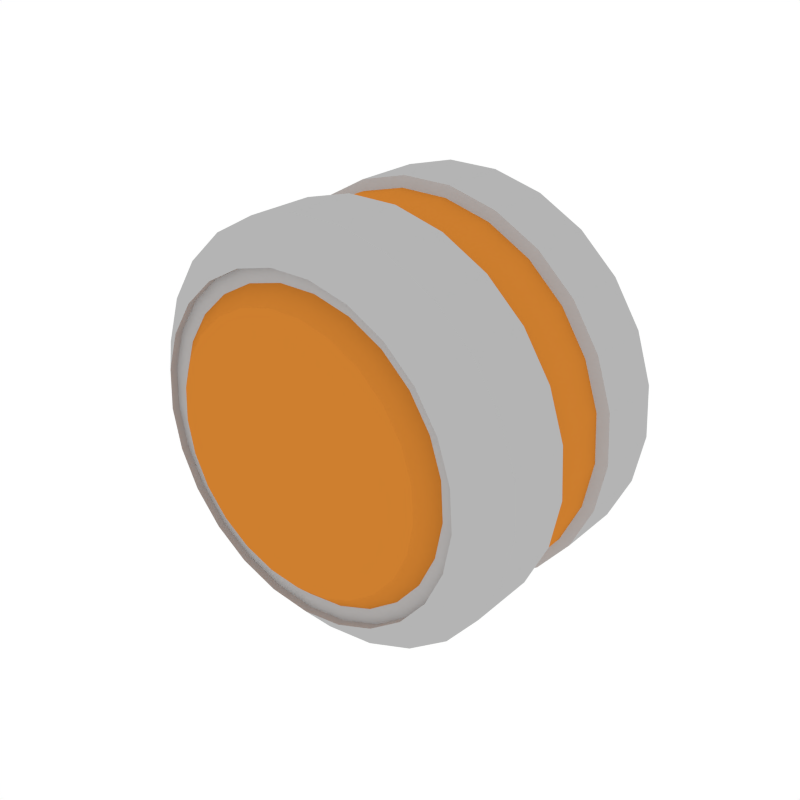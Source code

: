 # Source: Cylinder_Pistol_1.blend  (saved by Blender 2.79.0; exported with 4.5.12 LTS)
import bpy
from mathutils import Matrix  # noqa: F401  (used for matrix-valued properties, if any)

bpy.ops.wm.read_factory_settings(use_empty=True)
scene = bpy.context.scene
scene.name = 'Scene'

# ---- collections
col_collection_1 = bpy.data.collections.new('Collection 1'); scene.collection.children.link(col_collection_1)

# ---- materials (node trees are filled in below, after node groups)
mat_white = bpy.data.materials.new('White')
mat_white.alpha_threshold = 0.0
mat_white.diffuse_color = (0.4575, 0.4575, 0.4575, 1.0)
mat_white.roughness = 0.5
mat_main = bpy.data.materials.new('Main')
mat_main.alpha_threshold = 0.0
mat_main.diffuse_color = (0.6152, 0.2113, 0.02862, 1.0)
mat_main.roughness = 0.5
mat_black = bpy.data.materials.new('Black')
mat_black.alpha_threshold = 0.0
mat_black.diffuse_color = (0.0291, 0.0291, 0.0291, 1.0)
mat_black.roughness = 0.5

# ---- node groups
ng_auto_smooth = bpy.data.node_groups.new('Auto Smooth', 'GeometryNodeTree')
_s = ng_auto_smooth.interface.new_socket(name='Geometry', in_out='OUTPUT', socket_type='NodeSocketGeometry')
_s = ng_auto_smooth.interface.new_socket(name='Geometry', in_out='INPUT', socket_type='NodeSocketGeometry')
_s = ng_auto_smooth.interface.new_socket(name='Angle', in_out='INPUT', socket_type='NodeSocketFloat')
_s.subtype = 'ANGLE'
_s.min_value = 0.0
_s.max_value = 3.142
ng_auto_smooth.is_modifier = True
_N = ng_auto_smooth.nodes; _L = ng_auto_smooth.links
n0 = _N.new('NodeGroupOutput'); n0.name = 'Group Output'; n0.location = (480, -100)
n1 = _N.new('NodeGroupInput'); n1.name = 'Group Input'; n1.location = (-420, -300)
n2 = _N.new('NodeGroupInput'); n2.name = 'Group Input.001'; n2.location = (-60, -100)
n3 = _N.new('GeometryNodeSetShadeSmooth'); n3.name = 'Set Shade Smooth'; n3.location = (120, -100)
n3.domain = 'EDGE'
n4 = _N.new('GeometryNodeSetShadeSmooth'); n4.name = 'Set Shade Smooth.001'; n4.location = (300, -100)
n5 = _N.new('GeometryNodeInputMeshEdgeAngle'); n5.name = 'Edge Angle'; n5.location = (-420, -220)
n6 = _N.new('GeometryNodeInputEdgeSmooth'); n6.name = 'Is Edge Smooth'; n6.location = (-60, -160)
n7 = _N.new('GeometryNodeInputShadeSmooth'); n7.name = 'Is Face Smooth'; n7.location = (-240, -340)
n8 = _N.new('FunctionNodeBooleanMath'); n8.name = 'Boolean Math'; n8.location = (-60, -220)
n9 = _N.new('FunctionNodeCompare'); n9.name = 'Compare'; n9.location = (-240, -180)
n9.operation = 'LESS_EQUAL'
_L.new(n5.outputs[0], n9.inputs[0])
_L.new(n4.outputs[0], n0.inputs[0])
_L.new(n1.outputs[1], n9.inputs[1])
_L.new(n9.outputs[0], n8.inputs[0])
_L.new(n7.outputs[0], n8.inputs[1])
_L.new(n2.outputs[0], n3.inputs[0])
_L.new(n6.outputs[0], n3.inputs[1])
_L.new(n3.outputs[0], n4.inputs[0])
_L.new(n8.outputs[0], n3.inputs[2])
n0.is_active_output = True

# ---- material node trees

# ---- world
world_world = bpy.data.worlds.new('World'); scene.world = world_world
world_world.color = (1.0, 1.0, 1.0)
world_world.use_sun_shadow = False
world_world.sun_shadow_jitter_overblur = 0.0
world_world.cycles.sampling_method = 'NONE'
world_world.cycles.sample_map_resolution = 256

# ---- meshes
me_cylinder_024 = bpy.data.meshes.new('Cylinder.024')
me_cylinder_024.from_pydata([(2.383e-08, -0.06428, -0.1252), (-0.03115, -0.06428, -0.1213), (-0.06034, -0.06428, -0.1097), (-0.08573, -0.06428, -0.0913), (-0.1057, -0.06428, -0.06711), (-0.1191, -0.06428, -0.0387), (-0.125, -0.06428, -0.007864), (-0.123, -0.06428, 0.02347), (-0.1133, -0.06428, 0.05332), (-0.0965, -0.06428, 0.07983), (-0.07361, -0.06428, 0.1013), (-0.0461, -0.06428, 0.1164), (-0.0157, -0.06428, 0.1243), (0.0157, -0.06428, 0.1243), (0.0461, -0.06428, 0.1164), (0.07361, -0.06428, 0.1013), (0.0965, -0.06428, 0.07983), (0.1133, -0.06428, 0.05332), (0.123, -0.06428, 0.02347), (0.125, -0.06428, -0.007864), (0.1191, -0.06428, -0.0387), (0.1057, -0.06428, -0.06711), (0.08573, -0.06428, -0.0913), (0.06034, -0.06428, -0.1097), (0.03115, -0.06428, -0.1213), (-0.0254, -0.08397, -0.09894), (2.079e-08, -0.08397, -0.1022), (-0.04921, -0.08397, -0.08952), (-0.06993, -0.08397, -0.07447), (-0.08625, -0.08397, -0.05474), (-0.09715, -0.08397, -0.03157), (-0.102, -0.08397, -0.006414), (-0.1003, -0.08397, 0.01914), (-0.09243, -0.08397, 0.0435), (-0.07871, -0.08397, 0.06512), (-0.06004, -0.08397, 0.08264), (-0.03761, -0.08397, 0.09498), (-0.0128, -0.08397, 0.1013), (0.0128, -0.08397, 0.1013), (0.03761, -0.08397, 0.09498), (0.06004, -0.08397, 0.08264), (0.07871, -0.08397, 0.06512), (0.09243, -0.08397, 0.0435), (0.1003, -0.08397, 0.01914), (0.102, -0.08397, -0.006414), (0.09715, -0.08397, -0.03157), (0.08625, -0.08397, -0.05474), (0.06993, -0.08397, -0.07447), (0.04921, -0.08397, -0.08952), (0.0254, -0.08397, -0.09894), (-0.0254, -0.07904, -0.09894), (2.079e-08, -0.07904, -0.1022), (-0.04921, -0.07904, -0.08952), (-0.06993, -0.07904, -0.07447), (-0.08625, -0.07904, -0.05474), (-0.09715, -0.07904, -0.03157), (-0.102, -0.07904, -0.006414), (-0.1003, -0.07904, 0.01914), (-0.09243, -0.07904, 0.0435), (-0.07871, -0.07904, 0.06512), (-0.06004, -0.07904, 0.08264), (-0.03761, -0.07904, 0.09498), (-0.0128, -0.07904, 0.1013), (0.0128, -0.07904, 0.1013), (0.03761, -0.07904, 0.09498), (0.06004, -0.07904, 0.08264), (0.07871, -0.07904, 0.06512), (0.09243, -0.07904, 0.0435), (0.1003, -0.07904, 0.01914), (0.102, -0.07904, -0.006414), (0.09715, -0.07904, -0.03157), (0.08625, -0.07904, -0.05474), (0.06993, -0.07904, -0.07447), (0.04921, -0.07904, -0.08952), (0.0254, -0.07904, -0.09894), (-0.02312, -0.07904, -0.09006), (1.949e-08, -0.07904, -0.09298), (-0.04479, -0.07904, -0.08148), (-0.06365, -0.07904, -0.06778), (-0.0785, -0.07904, -0.04982), (-0.08843, -0.07904, -0.02873), (-0.0928, -0.07904, -0.005838), (-0.09133, -0.07904, 0.01742), (-0.08413, -0.07904, 0.03959), (-0.07164, -0.07904, 0.05927), (-0.05465, -0.07904, 0.07522), (-0.03423, -0.07904, 0.08645), (-0.01165, -0.07904, 0.09225), (0.01165, -0.07904, 0.09225), (0.03423, -0.07904, 0.08645), (0.05465, -0.07904, 0.07522), (0.07164, -0.07904, 0.05927), (0.08413, -0.07904, 0.03959), (0.09133, -0.07904, 0.01742), (0.0928, -0.07904, -0.005838), (0.08843, -0.07904, -0.02873), (0.0785, -0.07904, -0.04982), (0.06365, -0.07904, -0.06778), (0.04479, -0.07904, -0.08148), (0.02312, -0.07904, -0.09006), (-0.02058, -0.08911, -0.08016), (1.778e-08, -0.08911, -0.08276), (-0.03987, -0.08911, -0.07253), (-0.05666, -0.08911, -0.06033), (-0.06988, -0.08911, -0.04435), (-0.07871, -0.08911, -0.02558), (-0.0826, -0.08911, -0.005197), (-0.0813, -0.08911, 0.01551), (-0.07489, -0.08911, 0.03524), (-0.06377, -0.08911, 0.05276), (-0.04865, -0.08911, 0.06696), (-0.03047, -0.08911, 0.07695), (-0.01037, -0.08911, 0.08211), (0.01037, -0.08911, 0.08211), (0.03047, -0.08911, 0.07695), (0.04865, -0.08911, 0.06696), (0.06377, -0.08911, 0.05276), (0.07489, -0.08911, 0.03524), (0.0813, -0.08911, 0.01551), (0.0826, -0.08911, -0.005197), (0.07871, -0.08911, -0.02558), (0.06988, -0.08911, -0.04435), (0.05666, -0.08911, -0.06033), (0.03987, -0.08911, -0.07253), (0.02058, -0.08911, -0.08016), (1.946e-08, -0.0225, -0.1252), (-0.03115, -0.0225, -0.1213), (-0.06034, -0.0225, -0.1097), (-0.08573, -0.0225, -0.0913), (-0.1057, -0.0225, -0.06711), (-0.1191, -0.0225, -0.0387), (-0.125, -0.0225, -0.007864), (-0.123, -0.0225, 0.02347), (-0.1133, -0.0225, 0.05332), (-0.0965, -0.0225, 0.07983), (-0.07361, -0.0225, 0.1013), (-0.0461, -0.0225, 0.1164), (-0.0157, -0.0225, 0.1243), (0.0157, -0.0225, 0.1243), (0.0461, -0.0225, 0.1164), (0.07361, -0.0225, 0.1013), (0.0965, -0.0225, 0.07983), (0.1133, -0.0225, 0.05332), (0.123, -0.0225, 0.02347), (0.125, -0.0225, -0.007864), (0.1191, -0.0225, -0.0387), (0.1057, -0.0225, -0.06711), (0.08573, -0.0225, -0.0913), (0.06034, -0.0225, -0.1097), (0.03115, -0.0225, -0.1213), (-0.02956, -0.01989, -0.1151), (-0.05726, -0.01989, -0.1042), (-0.08136, -0.01989, -0.08664), (-0.1004, -0.01989, -0.06369), (-0.113, -0.01989, -0.03673), (-0.1186, -0.01989, -0.007463), (-0.1168, -0.01989, 0.02227), (-0.1075, -0.01989, 0.05061), (-0.09158, -0.01989, 0.07576), (-0.06986, -0.01989, 0.09616), (-0.04375, -0.01989, 0.1105), (-0.0149, -0.01989, 0.1179), (0.0149, -0.01989, 0.1179), (0.04375, -0.01989, 0.1105), (0.06986, -0.01989, 0.09616), (0.09158, -0.01989, 0.07576), (0.1075, -0.01989, 0.05061), (0.1168, -0.01989, 0.02227), (0.1186, -0.01989, -0.007463), (0.113, -0.01989, -0.03673), (0.1004, -0.01989, -0.06369), (0.08136, -0.01989, -0.08664), (0.05726, -0.01989, -0.1042), (0.02956, -0.01989, -0.1151), (1.832e-08, -0.01989, -0.1189), (2.383e-08, 0.06428, -0.1252), (-0.03115, 0.06428, -0.1213), (-0.06034, 0.06428, -0.1097), (-0.08573, 0.06428, -0.0913), (-0.1057, 0.06428, -0.06711), (-0.1191, 0.06428, -0.0387), (-0.125, 0.06428, -0.007864), (-0.123, 0.06428, 0.02347), (-0.1133, 0.06428, 0.05332), (-0.0965, 0.06428, 0.07983), (-0.07361, 0.06428, 0.1013), (-0.0461, 0.06428, 0.1164), (-0.0157, 0.06428, 0.1243), (0.0157, 0.06428, 0.1243), (0.0461, 0.06428, 0.1164), (0.07361, 0.06428, 0.1013), (0.0965, 0.06428, 0.07983), (0.1133, 0.06428, 0.05332), (0.123, 0.06428, 0.02347), (0.125, 0.06428, -0.007864), (0.1191, 0.06428, -0.0387), (0.1057, 0.06428, -0.06711), (0.08573, 0.06428, -0.0913), (0.06034, 0.06428, -0.1097), (0.03115, 0.06428, -0.1213), (-0.0254, 0.08397, -0.09894), (2.079e-08, 0.08397, -0.1022), (-0.04921, 0.08397, -0.08952), (-0.06993, 0.08397, -0.07447), (-0.08625, 0.08397, -0.05474), (-0.09715, 0.08397, -0.03157), (-0.102, 0.08397, -0.006414), (-0.1003, 0.08397, 0.01914), (-0.09243, 0.08397, 0.0435), (-0.07871, 0.08397, 0.06512), (-0.06004, 0.08397, 0.08264), (-0.03761, 0.08397, 0.09498), (-0.0128, 0.08397, 0.1013), (0.0128, 0.08397, 0.1013), (0.03761, 0.08397, 0.09498), (0.06004, 0.08397, 0.08264), (0.07871, 0.08397, 0.06512), (0.09243, 0.08397, 0.0435), (0.1003, 0.08397, 0.01914), (0.102, 0.08397, -0.006414), (0.09715, 0.08397, -0.03157), (0.08625, 0.08397, -0.05474), (0.06993, 0.08397, -0.07447), (0.04921, 0.08397, -0.08952), (0.0254, 0.08397, -0.09894), (-0.0254, 0.07904, -0.09894), (2.079e-08, 0.07904, -0.1022), (-0.04921, 0.07904, -0.08952), (-0.06993, 0.07904, -0.07447), (-0.08625, 0.07904, -0.05474), (-0.09715, 0.07904, -0.03157), (-0.102, 0.07904, -0.006414), (-0.1003, 0.07904, 0.01914), (-0.09243, 0.07904, 0.0435), (-0.07871, 0.07904, 0.06512), (-0.06004, 0.07904, 0.08264), (-0.03761, 0.07904, 0.09498), (-0.0128, 0.07904, 0.1013), (0.0128, 0.07904, 0.1013), (0.03761, 0.07904, 0.09498), (0.06004, 0.07904, 0.08264), (0.07871, 0.07904, 0.06512), (0.09243, 0.07904, 0.0435), (0.1003, 0.07904, 0.01914), (0.102, 0.07904, -0.006414), (0.09715, 0.07904, -0.03157), (0.08625, 0.07904, -0.05474), (0.06993, 0.07904, -0.07447), (0.04921, 0.07904, -0.08952), (0.0254, 0.07904, -0.09894), (-0.02312, 0.07904, -0.09006), (1.949e-08, 0.07904, -0.09298), (-0.04479, 0.07904, -0.08148), (-0.06365, 0.07904, -0.06778), (-0.0785, 0.07904, -0.04982), (-0.08843, 0.07904, -0.02873), (-0.0928, 0.07904, -0.005838), (-0.09133, 0.07904, 0.01742), (-0.08413, 0.07904, 0.03959), (-0.07164, 0.07904, 0.05927), (-0.05465, 0.07904, 0.07522), (-0.03423, 0.07904, 0.08645), (-0.01165, 0.07904, 0.09225), (0.01165, 0.07904, 0.09225), (0.03423, 0.07904, 0.08645), (0.05465, 0.07904, 0.07522), (0.07164, 0.07904, 0.05927), (0.08413, 0.07904, 0.03959), (0.09133, 0.07904, 0.01742), (0.0928, 0.07904, -0.005838), (0.08843, 0.07904, -0.02873), (0.0785, 0.07904, -0.04982), (0.06365, 0.07904, -0.06778), (0.04479, 0.07904, -0.08148), (0.02312, 0.07904, -0.09006), (-0.02058, 0.08911, -0.08016), (1.778e-08, 0.08911, -0.08276), (-0.03987, 0.08911, -0.07253), (-0.05666, 0.08911, -0.06033), (-0.06988, 0.08911, -0.04435), (-0.07871, 0.08911, -0.02558), (-0.0826, 0.08911, -0.005197), (-0.0813, 0.08911, 0.01551), (-0.07489, 0.08911, 0.03524), (-0.06377, 0.08911, 0.05276), (-0.04865, 0.08911, 0.06696), (-0.03047, 0.08911, 0.07695), (-0.01037, 0.08911, 0.08211), (0.01037, 0.08911, 0.08211), (0.03047, 0.08911, 0.07695), (0.04865, 0.08911, 0.06696), (0.06377, 0.08911, 0.05276), (0.07489, 0.08911, 0.03524), (0.0813, 0.08911, 0.01551), (0.0826, 0.08911, -0.005197), (0.07871, 0.08911, -0.02558), (0.06988, 0.08911, -0.04435), (0.05666, 0.08911, -0.06033), (0.03987, 0.08911, -0.07253), (0.02058, 0.08911, -0.08016), (1.946e-08, 0.0225, -0.1252), (-0.03115, 0.0225, -0.1213), (-0.06034, 0.0225, -0.1097), (-0.08573, 0.0225, -0.0913), (-0.1057, 0.0225, -0.06711), (-0.1191, 0.0225, -0.0387), (-0.125, 0.0225, -0.007864), (-0.123, 0.0225, 0.02347), (-0.1133, 0.0225, 0.05332), (-0.0965, 0.0225, 0.07983), (-0.07361, 0.0225, 0.1013), (-0.0461, 0.0225, 0.1164), (-0.0157, 0.0225, 0.1243), (0.0157, 0.0225, 0.1243), (0.0461, 0.0225, 0.1164), (0.07361, 0.0225, 0.1013), (0.0965, 0.0225, 0.07983), (0.1133, 0.0225, 0.05332), (0.123, 0.0225, 0.02347), (0.125, 0.0225, -0.007864), (0.1191, 0.0225, -0.0387), (0.1057, 0.0225, -0.06711), (0.08573, 0.0225, -0.0913), (0.06034, 0.0225, -0.1097), (0.03115, 0.0225, -0.1213), (-0.02956, 0.01989, -0.1151), (-0.02956, 0.0, -0.1151), (-0.05726, 0.01989, -0.1042), (-0.05726, 0.0, -0.1042), (-0.08136, 0.01989, -0.08664), (-0.08136, 0.0, -0.08664), (-0.1004, 0.01989, -0.06369), (-0.1004, 0.0, -0.06369), (-0.113, 0.01989, -0.03673), (-0.113, 0.0, -0.03673), (-0.1186, 0.01989, -0.007463), (-0.1186, 0.0, -0.007463), (-0.1168, 0.01989, 0.02227), (-0.1168, 0.0, 0.02227), (-0.1075, 0.01989, 0.05061), (-0.1075, 0.0, 0.05061), (-0.09158, 0.01989, 0.07576), (-0.09158, 0.0, 0.07576), (-0.06986, 0.01989, 0.09616), (-0.06986, 0.0, 0.09616), (-0.04375, 0.01989, 0.1105), (-0.04375, 0.0, 0.1105), (-0.0149, 0.01989, 0.1179), (-0.0149, 0.0, 0.1179), (0.0149, 0.01989, 0.1179), (0.0149, 0.0, 0.1179), (0.04375, 0.01989, 0.1105), (0.04375, 0.0, 0.1105), (0.06986, 0.01989, 0.09616), (0.06986, 0.0, 0.09616), (0.09158, 0.01989, 0.07576), (0.09158, 0.0, 0.07576), (0.1075, 0.01989, 0.05061), (0.1075, 0.0, 0.05061), (0.1168, 0.01989, 0.02227), (0.1168, 0.0, 0.02227), (0.1186, 0.01989, -0.007463), (0.1186, 0.0, -0.007463), (0.113, 0.01989, -0.03673), (0.113, 0.0, -0.03673), (0.1004, 0.01989, -0.06369), (0.1004, 0.0, -0.06369), (0.08136, 0.01989, -0.08664), (0.08136, 0.0, -0.08664), (0.05726, 0.01989, -0.1042), (0.05726, 0.0, -0.1042), (0.02956, 0.01989, -0.1151), (0.02956, 0.0, -0.1151), (1.417e-08, 0.0, -0.1189), (1.832e-08, 0.01989, -0.1189)], [], [(125, 0, 1, 126), (126, 1, 2, 127), (127, 2, 3, 128), (128, 3, 4, 129), (129, 4, 5, 130), (130, 5, 6, 131), (131, 6, 7, 132), (132, 7, 8, 133), (133, 8, 9, 134), (134, 9, 10, 135), (135, 10, 11, 136), (136, 11, 12, 137), (137, 12, 13, 138), (138, 13, 14, 139), (139, 14, 15, 140), (140, 15, 16, 141), (141, 16, 17, 142), (142, 17, 18, 143), (143, 18, 19, 144), (144, 19, 20, 145), (145, 20, 21, 146), (146, 21, 22, 147), (147, 22, 23, 148), (21, 20, 45, 46), (148, 23, 24, 149), (149, 24, 0, 125), (46, 45, 70, 71), (14, 13, 38, 39), (7, 6, 31, 32), (22, 21, 46, 47), (1, 0, 26, 25), (15, 14, 39, 40), (8, 7, 32, 33), (23, 22, 47, 48), (16, 15, 40, 41), (9, 8, 33, 34), (24, 23, 48, 49), (2, 1, 25, 27), (17, 16, 41, 42), (10, 9, 34, 35), (0, 24, 49, 26), (3, 2, 27, 28), (18, 17, 42, 43), (11, 10, 35, 36), (4, 3, 28, 29), (19, 18, 43, 44), (12, 11, 36, 37), (5, 4, 29, 30), (20, 19, 44, 45), (13, 12, 37, 38), (6, 5, 30, 31), (58, 57, 82, 83), (39, 38, 63, 64), (32, 31, 56, 57), (47, 46, 71, 72), (40, 39, 64, 65), (33, 32, 57, 58), (48, 47, 72, 73), (25, 26, 51, 50), (41, 40, 65, 66), (34, 33, 58, 59), (49, 48, 73, 74), (27, 25, 50, 52), (42, 41, 66, 67), (35, 34, 59, 60), (26, 49, 74, 51), (28, 27, 52, 53), (43, 42, 67, 68), (36, 35, 60, 61), (29, 28, 53, 54), (44, 43, 68, 69), (37, 36, 61, 62), (30, 29, 54, 55), (45, 44, 69, 70), (38, 37, 62, 63), (31, 30, 55, 56), (85, 84, 109, 110), (73, 72, 97, 98), (50, 51, 76, 75), (66, 65, 90, 91), (59, 58, 83, 84), (74, 73, 98, 99), (52, 50, 75, 77), (67, 66, 91, 92), (60, 59, 84, 85), (51, 74, 99, 76), (53, 52, 77, 78), (68, 67, 92, 93), (61, 60, 85, 86), (54, 53, 78, 79), (69, 68, 93, 94), (62, 61, 86, 87), (55, 54, 79, 80), (70, 69, 94, 95), (63, 62, 87, 88), (56, 55, 80, 81), (71, 70, 95, 96), (64, 63, 88, 89), (57, 56, 81, 82), (72, 71, 96, 97), (65, 64, 89, 90), (100, 101, 124, 123, 122, 121, 120, 119, 118, 117, 116, 115, 114, 113, 112, 111, 110, 109, 108, 107, 106, 105, 104, 103, 102), (76, 99, 124, 101), (78, 77, 102, 103), (93, 92, 117, 118), (86, 85, 110, 111), (79, 78, 103, 104), (94, 93, 118, 119), (87, 86, 111, 112), (80, 79, 104, 105), (95, 94, 119, 120), (88, 87, 112, 113), (81, 80, 105, 106), (96, 95, 120, 121), (89, 88, 113, 114), (82, 81, 106, 107), (97, 96, 121, 122), (90, 89, 114, 115), (83, 82, 107, 108), (98, 97, 122, 123), (75, 76, 101, 100), (91, 90, 115, 116), (84, 83, 108, 109), (99, 98, 123, 124), (77, 75, 100, 102), (92, 91, 116, 117), (139, 140, 164, 163), (126, 127, 151, 150), (140, 141, 165, 164), (127, 128, 152, 151), (141, 142, 166, 165), (128, 129, 153, 152), (142, 143, 167, 166), (129, 130, 154, 153), (143, 144, 168, 167), (130, 131, 155, 154), (144, 145, 169, 168), (131, 132, 156, 155), (145, 146, 170, 169), (132, 133, 157, 156), (146, 147, 171, 170), (133, 134, 158, 157), (147, 148, 172, 171), (134, 135, 159, 158), (148, 149, 173, 172), (135, 136, 160, 159), (149, 125, 174, 173), (136, 137, 161, 160), (137, 138, 162, 161), (138, 139, 163, 162), (125, 126, 150, 174), (372, 173, 174, 373), (370, 172, 173, 372), (368, 171, 172, 370), (366, 170, 171, 368), (364, 169, 170, 366), (362, 168, 169, 364), (360, 167, 168, 362), (358, 166, 167, 360), (356, 165, 166, 358), (354, 164, 165, 356), (352, 163, 164, 354), (350, 162, 163, 352), (348, 161, 162, 350), (346, 160, 161, 348), (344, 159, 160, 346), (342, 158, 159, 344), (340, 157, 158, 342), (338, 156, 157, 340), (336, 155, 156, 338), (334, 154, 155, 336), (332, 153, 154, 334), (330, 152, 153, 332), (328, 151, 152, 330), (326, 150, 151, 328), (373, 174, 150, 326), (300, 301, 176, 175), (301, 302, 177, 176), (302, 303, 178, 177), (303, 304, 179, 178), (304, 305, 180, 179), (305, 306, 181, 180), (306, 307, 182, 181), (307, 308, 183, 182), (308, 309, 184, 183), (309, 310, 185, 184), (310, 311, 186, 185), (311, 312, 187, 186), (312, 313, 188, 187), (313, 314, 189, 188), (314, 315, 190, 189), (315, 316, 191, 190), (316, 317, 192, 191), (317, 318, 193, 192), (318, 319, 194, 193), (319, 320, 195, 194), (320, 321, 196, 195), (321, 322, 197, 196), (322, 323, 198, 197), (196, 221, 220, 195), (323, 324, 199, 198), (324, 300, 175, 199), (221, 246, 245, 220), (189, 214, 213, 188), (182, 207, 206, 181), (197, 222, 221, 196), (176, 200, 201, 175), (190, 215, 214, 189), (183, 208, 207, 182), (198, 223, 222, 197), (191, 216, 215, 190), (184, 209, 208, 183), (199, 224, 223, 198), (177, 202, 200, 176), (192, 217, 216, 191), (185, 210, 209, 184), (175, 201, 224, 199), (178, 203, 202, 177), (193, 218, 217, 192), (186, 211, 210, 185), (179, 204, 203, 178), (194, 219, 218, 193), (187, 212, 211, 186), (180, 205, 204, 179), (195, 220, 219, 194), (188, 213, 212, 187), (181, 206, 205, 180), (233, 258, 257, 232), (214, 239, 238, 213), (207, 232, 231, 206), (222, 247, 246, 221), (215, 240, 239, 214), (208, 233, 232, 207), (223, 248, 247, 222), (200, 225, 226, 201), (216, 241, 240, 215), (209, 234, 233, 208), (224, 249, 248, 223), (202, 227, 225, 200), (217, 242, 241, 216), (210, 235, 234, 209), (201, 226, 249, 224), (203, 228, 227, 202), (218, 243, 242, 217), (211, 236, 235, 210), (204, 229, 228, 203), (219, 244, 243, 218), (212, 237, 236, 211), (205, 230, 229, 204), (220, 245, 244, 219), (213, 238, 237, 212), (206, 231, 230, 205), (260, 285, 284, 259), (248, 273, 272, 247), (225, 250, 251, 226), (241, 266, 265, 240), (234, 259, 258, 233), (249, 274, 273, 248), (227, 252, 250, 225), (242, 267, 266, 241), (235, 260, 259, 234), (226, 251, 274, 249), (228, 253, 252, 227), (243, 268, 267, 242), (236, 261, 260, 235), (229, 254, 253, 228), (244, 269, 268, 243), (237, 262, 261, 236), (230, 255, 254, 229), (245, 270, 269, 244), (238, 263, 262, 237), (231, 256, 255, 230), (246, 271, 270, 245), (239, 264, 263, 238), (232, 257, 256, 231), (247, 272, 271, 246), (240, 265, 264, 239), (275, 277, 278, 279, 280, 281, 282, 283, 284, 285, 286, 287, 288, 289, 290, 291, 292, 293, 294, 295, 296, 297, 298, 299, 276), (251, 276, 299, 274), (253, 278, 277, 252), (268, 293, 292, 267), (261, 286, 285, 260), (254, 279, 278, 253), (269, 294, 293, 268), (262, 287, 286, 261), (255, 280, 279, 254), (270, 295, 294, 269), (263, 288, 287, 262), (256, 281, 280, 255), (271, 296, 295, 270), (264, 289, 288, 263), (257, 282, 281, 256), (272, 297, 296, 271), (265, 290, 289, 264), (258, 283, 282, 257), (273, 298, 297, 272), (250, 275, 276, 251), (266, 291, 290, 265), (259, 284, 283, 258), (274, 299, 298, 273), (252, 277, 275, 250), (267, 292, 291, 266), (314, 351, 353, 315), (301, 325, 327, 302), (315, 353, 355, 316), (302, 327, 329, 303), (316, 355, 357, 317), (303, 329, 331, 304), (317, 357, 359, 318), (304, 331, 333, 305), (318, 359, 361, 319), (305, 333, 335, 306), (319, 361, 363, 320), (306, 335, 337, 307), (320, 363, 365, 321), (307, 337, 339, 308), (321, 365, 367, 322), (308, 339, 341, 309), (322, 367, 369, 323), (309, 341, 343, 310), (323, 369, 371, 324), (310, 343, 345, 311), (324, 371, 374, 300), (311, 345, 347, 312), (312, 347, 349, 313), (313, 349, 351, 314), (300, 374, 325, 301), (372, 373, 374, 371), (370, 372, 371, 369), (368, 370, 369, 367), (366, 368, 367, 365), (364, 366, 365, 363), (362, 364, 363, 361), (360, 362, 361, 359), (358, 360, 359, 357), (356, 358, 357, 355), (354, 356, 355, 353), (352, 354, 353, 351), (350, 352, 351, 349), (348, 350, 349, 347), (346, 348, 347, 345), (344, 346, 345, 343), (342, 344, 343, 341), (340, 342, 341, 339), (338, 340, 339, 337), (336, 338, 337, 335), (334, 336, 335, 333), (332, 334, 333, 331), (330, 332, 331, 329), (328, 330, 329, 327), (326, 328, 327, 325), (373, 326, 325, 374)])
me_cylinder_024.polygons.foreach_set('use_smooth', [True] * 352)
me_cylinder_024.polygons.foreach_set('material_index', [0, 0, 0, 0, 0, 0, 0, 0, 0, 0, 0, 0, 0, 0, 0, 0, 0, 0, 0, 0, 0, 0, 0, 0, 0, 0, 0, 0, 0, 0, 0, 0, 0, 0, 0, 0, 0, 0, 0, 0, 0, 0, 0, 0, 0, 0, 0, 0, 0, 0, 0, 0, 0, 0, 0, 0, 0, 0, 0, 0, 0, 0, 0, 0, 0, 0, 0, 0, 0, 0, 0, 0, 0, 0, 0, 0, 1, 0, 0, 0, 0, 0, 0, 0, 0, 0, 0, 0, 0, 0, 0, 0, 0, 0, 0, 0, 0, 0, 0, 0, 0, 1, 1, 1, 1, 1, 1, 1, 1, 1, 1, 1, 1, 1, 1, 1, 1, 1, 1, 1, 1, 1, 1, 1, 1, 1, 0, 0, 0, 0, 0, 0, 0, 0, 0, 0, 0, 0, 0, 0, 0, 0, 0, 0, 0, 0, 0, 0, 0, 0, 0, 1, 1, 1, 1, 1, 1, 1, 1, 1, 1, 1, 1, 1, 1, 1, 1, 1, 1, 1, 1, 1, 1, 1, 1, 1, 0, 0, 0, 0, 0, 0, 0, 0, 0, 0, 0, 0, 0, 0, 0, 0, 0, 0, 0, 0, 0, 0, 0, 0, 0, 0, 0, 0, 0, 0, 0, 0, 0, 0, 0, 0, 0, 0, 0, 0, 0, 0, 0, 0, 0, 0, 0, 0, 0, 0, 0, 0, 0, 0, 0, 0, 0, 0, 0, 0, 0, 0, 0, 0, 0, 0, 0, 0, 0, 0, 0, 0, 0, 0, 0, 0, 1, 0, 0, 0, 0, 0, 0, 0, 0, 0, 0, 0, 0, 0, 0, 0, 0, 0, 0, 0, 0, 0, 0, 0, 0, 1, 1, 1, 1, 1, 1, 1, 1, 1, 1, 1, 1, 1, 1, 1, 1, 1, 1, 1, 1, 1, 1, 1, 1, 1, 0, 0, 0, 0, 0, 0, 0, 0, 0, 0, 0, 0, 0, 0, 0, 0, 0, 0, 0, 0, 0, 0, 0, 0, 0, 1, 1, 1, 1, 1, 1, 1, 1, 1, 1, 1, 1, 1, 1, 1, 1, 1, 1, 1, 1, 1, 1, 1, 1, 1])
me_cylinder_024.materials.append(mat_white)
me_cylinder_024.materials.append(mat_main)
me_cylinder_024.materials.append(mat_black)
me_cylinder_024.use_remesh_preserve_volume = False
me_cylinder_024.use_remesh_preserve_attributes = False
me_cylinder_024.use_mirror_vertex_groups = False
me_cylinder_024.update()

# ---- objects
ob_accessory_pistol_1 = bpy.data.objects.new('Accessory_Pistol_1', me_cylinder_024)

# ---- transforms, parenting, visibility, modifiers, constraints
ob_accessory_pistol_1.location = (0.0, 0.0, 0.0)
ob_accessory_pistol_1.lineart.crease_threshold = 0.0
_m = ob_accessory_pistol_1.modifiers.new('Auto Smooth', 'NODES')
_m.node_group = ng_auto_smooth
_gi = [s.identifier for s in ng_auto_smooth.interface.items_tree if s.item_type == 'SOCKET' and s.in_out == 'INPUT']
_m[_gi[1]] = 0.5236  # Angle

# ---- collection membership
col_collection_1.objects.link(ob_accessory_pistol_1)

# ---- scene / render settings (as saved in the file)
scene.frame_start = 1; scene.frame_end = 250; scene.frame_set(0)
scene.render.engine = 'CYCLES'
scene.render.resolution_x = 1000
scene.render.resolution_y = 1000
scene.render.dither_intensity = 0.0
scene.cycles.samples = 200
scene.cycles.sampling_pattern = 'TABULATED_SOBOL'
scene.cycles.light_sampling_threshold = 0.0
scene.cycles.use_adaptive_sampling = False
scene.cycles.use_light_tree = False
scene.cycles.caustics_reflective = False
scene.cycles.caustics_refractive = False
scene.cycles.blur_glossy = 0.0
scene.cycles.max_bounces = 2
scene.cycles.pixel_filter_type = 'GAUSSIAN'
scene.cycles.sample_clamp_indirect = 0.0
scene.view_settings.view_transform = 'Standard'
bpy.context.view_layer.update()

# ---- added for rendering (the .blend has no active camera): camera
cam_auto = bpy.data.cameras.new('AutoCamera')
cam_auto.lens = 50.0
cam_auto.sensor_width = 36.0
cam_auto.clip_end = 1000.0
ob_auto_camera = bpy.data.objects.new('AutoCamera', cam_auto)
scene.collection.objects.link(ob_auto_camera)
ob_auto_camera.location = (0.366026, -0.439231, 0.292327)
ob_auto_camera.rotation_euler = (1.09748, -7.21219e-08, 0.694738)
scene.camera = ob_auto_camera
bpy.context.view_layer.update()
